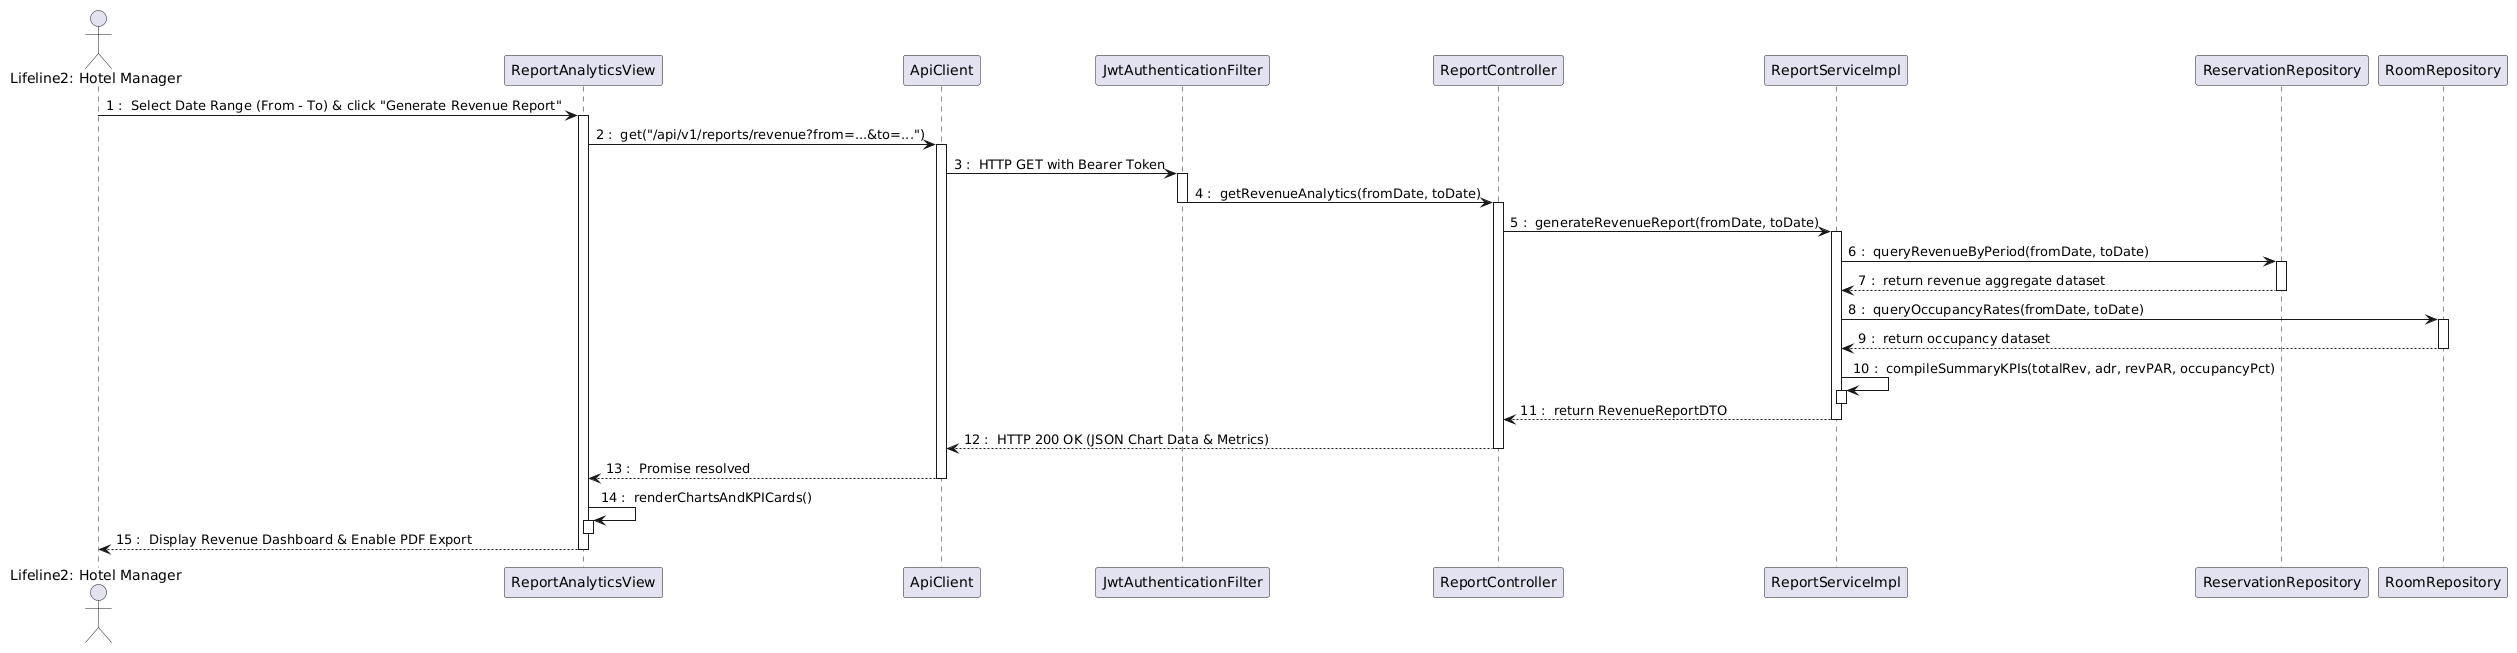

The diagram above was rendered by PlantUML. Its source (embedded in the PNG):
@startuml
skinparam shadowed false
autonumber 1 "0 : "

actor "Lifeline2: Hotel Manager" as Manager
participant ReportAnalyticsView
participant ApiClient
participant JwtAuthenticationFilter
participant ReportController
participant ReportServiceImpl
participant ReservationRepository
participant RoomRepository

Manager -> ReportAnalyticsView : Select Date Range (From - To) & click "Generate Revenue Report"
activate ReportAnalyticsView

ReportAnalyticsView -> ApiClient : get("/api/v1/reports/revenue?from=...&to=...")
activate ApiClient

ApiClient -> JwtAuthenticationFilter : HTTP GET with Bearer Token
activate JwtAuthenticationFilter

JwtAuthenticationFilter -> ReportController : getRevenueAnalytics(fromDate, toDate)
deactivate JwtAuthenticationFilter
activate ReportController

ReportController -> ReportServiceImpl : generateRevenueReport(fromDate, toDate)
activate ReportServiceImpl

ReportServiceImpl -> ReservationRepository : queryRevenueByPeriod(fromDate, toDate)
activate ReservationRepository
ReservationRepository --> ReportServiceImpl : return revenue aggregate dataset
deactivate ReservationRepository

ReportServiceImpl -> RoomRepository : queryOccupancyRates(fromDate, toDate)
activate RoomRepository
RoomRepository --> ReportServiceImpl : return occupancy dataset
deactivate RoomRepository

ReportServiceImpl -> ReportServiceImpl : compileSummaryKPIs(totalRev, adr, revPAR, occupancyPct)
activate ReportServiceImpl
deactivate ReportServiceImpl

ReportServiceImpl --> ReportController : return RevenueReportDTO
deactivate ReportServiceImpl

ReportController --> ApiClient : HTTP 200 OK (JSON Chart Data & Metrics)
deactivate ReportController

ApiClient --> ReportAnalyticsView : Promise resolved
deactivate ApiClient

ReportAnalyticsView -> ReportAnalyticsView : renderChartsAndKPICards()
activate ReportAnalyticsView
deactivate ReportAnalyticsView

ReportAnalyticsView --> Manager : Display Revenue Dashboard & Enable PDF Export
deactivate ReportAnalyticsView
@enduml